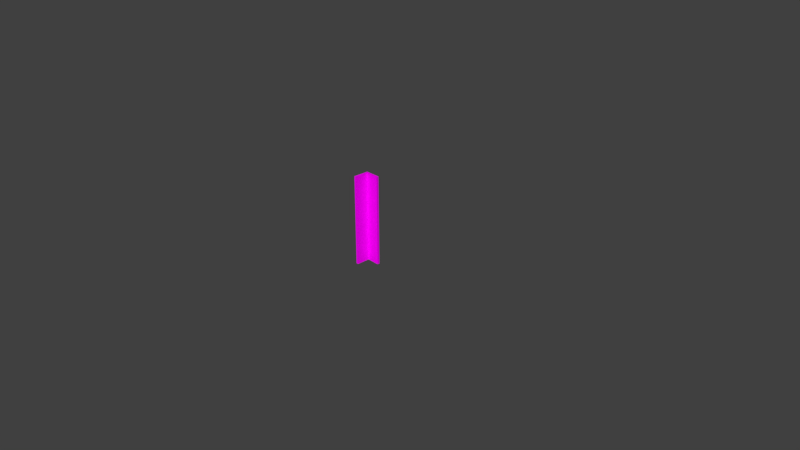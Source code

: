 # Source: CornerPadding2.blend  (saved by Blender 2.78.0; exported with 4.5.12 LTS)
import bpy
from mathutils import Matrix  # noqa: F401  (used for matrix-valued properties, if any)

bpy.ops.wm.read_factory_settings(use_empty=True)
scene = bpy.context.scene
scene.name = 'Scene'

# ---- collections
col_collection_1 = bpy.data.collections.new('Collection 1'); scene.collection.children.link(col_collection_1)

# ---- images (referenced by path relative to the original .blend; pixels are not part of the script)
import os
ASSET_DIR = os.environ.get("B2B_ASSET_DIR", "")  # directory of the original .blend (textures are referenced by path, not embedded)
HERE = os.path.dirname(os.path.abspath(__file__))  # packed textures are extracted next to this script under _unpacked/

def load_image(name, relpath, width, height, colorspace="sRGB"):
    """Load a texture the original file referenced (path relative to the .blend, or extracted next to this script)."""
    p = next((c for c in (os.path.join(HERE, relpath), os.path.join(ASSET_DIR, relpath)) if relpath and os.path.exists(c)), "")
    if p:
        img = bpy.data.images.load(p, check_existing=True)
        img.name = name
    else:  # same state as the original file: an image datablock whose file is absent (Cycles renders it pink)
        img = bpy.data.images.new(name, width, height)
        img.source = "FILE"
        img.filepath = "//" + (relpath or name)
    img.colorspace_settings.name = colorspace
    return img
img_pk02_wall06b_c_png = load_image('pk02_wall06b_C.png', 'pk02_wall06b_C.png', 1024, 1024, 'sRGB')

# ---- materials (node trees are filled in below, after node groups)
mat_paddingmainplate = bpy.data.materials.new('Paddingmainplate')
mat_paddingmainplate.alpha_threshold = 0.0
mat_paddingmainplate.roughness = 0.5
mat_paddingmainplate.line_color = (0.0, 0.0, 0.0, 1.0)

# ---- material node trees
mat_paddingmainplate.use_nodes = True; mat_paddingmainplate.node_tree.nodes.clear()
_N = mat_paddingmainplate.node_tree.nodes; _L = mat_paddingmainplate.node_tree.links
n0 = _N.new('ShaderNodeOutputMaterial'); n0.name = 'Material Output'; n0.location = (300, 300)
n1 = _N.new('ShaderNodeBsdfDiffuse'); n1.name = 'Diffuse BSDF'; n1.location = (10, 300)
n2 = _N.new('ShaderNodeTexImage'); n2.name = 'Image Texture'; n2.location = (-180, 300)
n2.width = 140
n2.image = img_pk02_wall06b_c_png
_L.new(n1.outputs[0], n0.inputs[0])
_L.new(n2.outputs[0], n1.inputs[0])
n0.is_active_output = True

# ---- world
world_world = bpy.data.worlds.new('World'); scene.world = world_world
world_world.color = (0.05088, 0.05088, 0.05088)
world_world.use_sun_shadow = False
world_world.sun_shadow_jitter_overblur = 0.0
world_world.cycles.sampling_method = 'MANUAL'

# ---- cameras
cam_camera = bpy.data.cameras.new('Camera')
cam_camera.clip_end = 100.0
cam_camera.lens = 35.0
cam_camera.sensor_width = 32.0
cam_camera.sensor_height = 18.0
cam_camera.ortho_scale = 7.314
cam_camera.dof.focus_distance = 0.0

# ---- meshes
me_cube = bpy.data.meshes.new('Cube')
me_cube.from_pydata([(0.5146, -0.3907, -1.128), (-0.07299, -0.3907, -1.128), (-0.07299, 0.02031, -1.128), (0.5146, -0.3907, 0.06627), (-0.07299, -0.3907, 0.06627), (-0.07299, 0.02031, 0.06627), (0.5146, -0.03946, -1.128), (0.5146, -0.03946, 0.06627), (0.5146, -0.03946, -1.128), (0.5146, -0.03946, 0.06627), (4.017, 0.02031, -1.128), (4.017, 0.02031, 0.06627), (4.017, -0.03946, -1.128), (4.017, -0.03946, 0.06627), (0.5146, -0.3907, -0.5311), (-0.07299, -0.3907, -0.5311), (-0.07299, 0.02031, -0.5311), (0.5146, -0.03946, -0.5311), (0.5146, -0.03946, -0.5311), (4.017, 0.02031, -0.5311), (4.017, -0.03946, -0.5311)], [], [(6, 0, 1, 2, 10, 12, 8), (5, 4, 3, 7, 9, 13, 11), (17, 7, 3, 14), (14, 3, 4, 15), (15, 4, 5, 16), (16, 19, 10, 2), (17, 6, 8, 18), (19, 11, 13, 20), (18, 8, 12, 20), (9, 18, 20, 13), (10, 19, 20, 12), (7, 17, 18, 9), (5, 11, 19, 16), (1, 15, 16, 2), (0, 14, 15, 1), (6, 17, 14, 0)])
_uv = me_cube.uv_layers.new(name='UVMap')
_uv.uv.foreach_set('vector', [0.7562, 0.202, 0.9752, 0.202, 0.9752, 0.303, 0.7314, 0.303, 0.9752, 0.0, 1.0, 0.0, 0.0, 0.0, 0.2438, 1.0, 1.598e-07, 1.0, 0.0, 0.899, 0.219, 0.899, 0.219, 0.899, 0.219, 0.0, 0.2438, 0.0, 0.7314, 0.3535, 0.7314, 0.303, 0.9504, 0.303, 0.9504, 0.3535, 5.598e-08, 0.5, 1.12e-07, 0.0, 0.06605, -0.001953, 0.06507, 0.499, 0.9993, 1.001, -0.000666, 0.9993, 0.0006674, -0.0006661, 1.001, 0.000667, 1.001, 0.001014, 0.999, 1.001, -0.001012, 0.999, 0.001015, -0.001012, 0.0, 0.0, 0.0, 0.0, 0.0, 0.0, 0.0, 0.0, 0.07053, -0.004883, 0.0676, 0.5137, 0.003906, 0.5117, 0.003906, -0.007812, 0.6095, 0.899, 0.4876, 0.899, 0.4876, 0.0, 0.6095, 0.0, 0.7314, 0.899, 0.6095, 0.899, 0.6095, 0.0, 0.7314, 0.0, 0.9984, 0.5196, 0.9994, 0.9943, 0.925, 0.9961, 0.9258, 0.5195, 0.0, 0.0, 0.0, 0.0, 0.0, 0.0, 0.0, 0.0, 0.9931, -0.0005836, 0.9864, 0.9994, 0.0005586, 0.9967, 0.003344, -0.0033, 1.001, 0.9988, 0.001164, 1.001, -0.001161, 0.001164, 0.9988, -0.001161, 0.0, 1.0, 5.598e-08, 0.5, 0.06507, 0.499, 0.06409, 1.0, 0.7314, 0.404, 0.7314, 0.3535, 0.9504, 0.3535, 0.9504, 0.404])
me_cube.materials.append(mat_paddingmainplate)
me_cube.use_remesh_preserve_volume = False
me_cube.use_remesh_preserve_attributes = False
me_cube.use_mirror_vertex_groups = False
me_cube.update()

# ---- objects
ob_cube = bpy.data.objects.new('Cube', me_cube)
ob_camera = bpy.data.objects.new('Camera', cam_camera)

# ---- transforms, parenting, visibility, modifiers, constraints
ob_cube.location = (0.0592, -0.06717, 1.112)
ob_cube.scale = (0.05, 0.5, 1.0)
ob_cube.lock_rotations_4d = False
ob_cube.empty_display_type = 'ARROWS'
ob_cube.lineart.crease_threshold = 0.0
ob_camera.location = (7.481, -6.508, 5.344)
ob_camera.rotation_euler = (1.109, 0.0, 0.8149)
ob_camera.lock_rotations_4d = False
ob_camera.empty_display_type = 'ARROWS'
ob_camera.color = (0.0, 0.0, 0.0, 0.0)
ob_camera.display_type = 'WIRE'
ob_camera.lineart.crease_threshold = 0.0

# ---- collection membership
col_collection_1.objects.link(ob_cube)
col_collection_1.objects.link(ob_camera)

# ---- scene / render settings (as saved in the file)
scene.camera = ob_camera
scene.frame_start = 1; scene.frame_end = 250; scene.frame_set(1)
scene.render.engine = 'CYCLES'
scene.render.resolution_percentage = 50
scene.render.dither_intensity = 0.0
scene.cycles.use_denoising = False
scene.cycles.samples = 128
scene.cycles.sampling_pattern = 'TABULATED_SOBOL'
scene.cycles.light_sampling_threshold = 0.0
scene.cycles.use_adaptive_sampling = False
scene.cycles.use_light_tree = False
scene.cycles.blur_glossy = 0.0
scene.cycles.sample_clamp_indirect = 0.0
scene.view_settings.view_transform = 'Standard'
bpy.context.view_layer.update()

# ---- added for rendering (the .blend has no usable light): sun
light_auto_sun = bpy.data.lights.new('AutoSun', 'SUN')
light_auto_sun.energy = 3.0
light_auto_sun.angle = 0.0523599
ob_auto_sun = bpy.data.objects.new('AutoSun', light_auto_sun)
scene.collection.objects.link(ob_auto_sun)
ob_auto_sun.rotation_euler = (0.872665, 0.174533, 0.523599)
bpy.context.view_layer.update()
